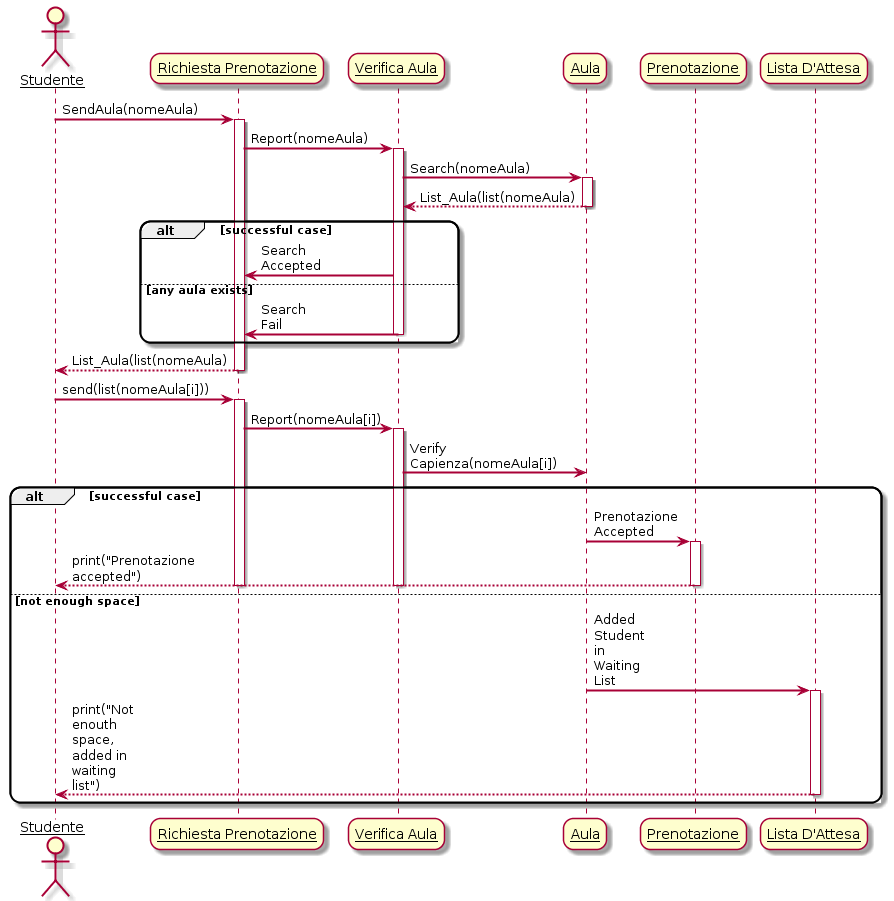

The diagram above was rendered by PlantUML. Its source (embedded in the PNG):
@startuml
skinparam sequenceArrowThickness 2
skinparam roundcorner 20
skinparam maxmessagesize 60
skinparam sequenceParticipant underline

actor Studente
participant "Richiesta Prenotazione" as A
participant "Verifica Aula" as B
participant "Aula" as C
participant "Prenotazione" as D
participant "Lista D'Attesa" as E

Studente -> A: SendAula(nomeAula)
activate A

A -> B: Report(nomeAula)
activate B

B -> C: Search(nomeAula)
activate C

C --> B: List_Aula(list(nomeAula)

deactivate C

alt successful case

    B -> A: Search Accepted

else any aula exists

    B -> A: Search Fail

deactivate B
    
end

A --> Studente: List_Aula(list(nomeAula)
deactivate A

Studente -> A: send(list(nomeAula[i]))
activate A

A -> B: Report(nomeAula[i])
activate B

B -> C: Verify Capienza(nomeAula[i])

alt successful case

    C -> D: Prenotazione Accepted
    activate D
    D --> Studente: print("Prenotazione accepted")
    deactivate D
    deactivate C
    deactivate B
    deactivate A
    
else not enough space

    C -> E: Added Student in Waiting List
    activate E
    E --> Studente: print("Not enouth space, added in waiting list")
    deactivate E
    deactivate C
    deactivate B
    deactivate A
    
deactivate B
    
end

@enduml